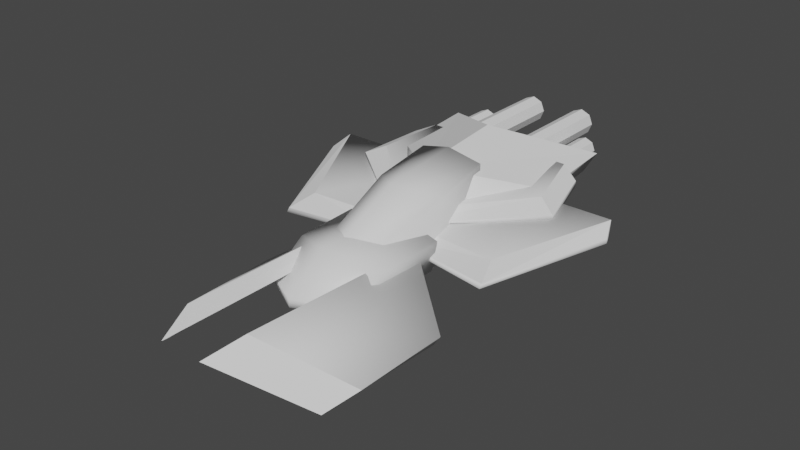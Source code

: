 # Source: starshipOmega.blend  (saved by Blender 2.80.55; exported with 4.5.12 LTS)
import bpy
from mathutils import Matrix  # noqa: F401  (used for matrix-valued properties, if any)

bpy.ops.wm.read_factory_settings(use_empty=True)
scene = bpy.context.scene
scene.name = 'Scene'

# ---- collections
col_collection = bpy.data.collections.new('Collection'); scene.collection.children.link(col_collection)

# ---- world
world_world = bpy.data.worlds.new('World'); scene.world = world_world
world_world.use_nodes = True; world_world.node_tree.nodes.clear()
_N = world_world.node_tree.nodes; _L = world_world.node_tree.links
n0 = _N.new('ShaderNodeOutputWorld'); n0.name = 'World Output'; n0.location = (300, 300)
n1 = _N.new('ShaderNodeBackground'); n1.name = 'Background'; n1.location = (10, 300)
n1.inputs[0].default_value = (0.05088, 0.05088, 0.05088, 1.0)
_L.new(n1.outputs[0], n0.inputs[0])
n0.is_active_output = True
world_world.color = (0.05088, 0.05088, 0.05088)
world_world.use_sun_shadow = False
world_world.sun_shadow_jitter_overblur = 0.0

# ---- meshes
me_cube_001 = bpy.data.meshes.new('Cube.001')
me_cube_001.from_pydata([(0.0, -1.165, -0.6499), (0.0, -1.176, 0.3062), (0.0, 0.9535, -0.636), (0.0, 1.042, 0.279), (1.129, -1.167, -0.6553), (1.148, -0.5733, -0.03964), (1.18, 0.8071, -0.6381), (1.179, 0.986, -0.02495), (0.0, 0.4036, -1.029), (0.0, 0.9076, 0.9337), (0.0, 2.932, -0.8496), (0.0, 2.86, 1.13), (0.7737, 0.3104, -1.029), (0.8551, 1.615, 0.657), (0.7781, 3.018, -0.8145), (0.7848, 2.96, 0.9193), (0.0, 1.625, -0.1666), (0.0, 1.484, 0.1481), (0.0, 4.895, 0.2032), (0.0, 4.879, 0.5316), (2.153, 3.3, 0.09871), (2.154, 3.299, 0.4305), (1.801, 4.722, 0.2704), (1.802, 4.718, 0.6027), (0.0, 1.355, -0.5689), (0.0, 1.346, -0.1225), (0.5423, 3.749, -0.2725), (0.5441, 3.741, 0.1814), (3.63, 3.682, 0.2149), (3.628, 3.669, -0.2512), (2.439, 0.9146, -0.5167), (2.415, 1.141, -0.07846), (0.0, 0.9245, -1.111), (0.0, 0.7651, 0.75), (0.0, 4.464, -0.8186), (0.0, 4.475, 0.9988), (0.5105, 0.9275, -1.071), (0.6286, 0.9303, 0.255), (0.5985, 4.379, -0.812), (0.6024, 4.368, 0.6708), (2.028, -3.414, -1.451), (0.5071, -4.81, -0.241), (2.172, -0.3585, -1.435), (0.6142, 0.693, -0.3578), (0.8996, 0.6459, -0.1133), (2.395, -0.4368, -1.118), (2.311, -2.644, -1.201), (0.7925, -3.93, 0.01348), (0.0, -2.126, -0.6028), (0.0, -2.128, -0.4151), (0.994, -1.568, -0.5054), (0.9928, -1.566, -0.6303), (0.0, -0.4562, -0.8472), (0.0, -0.7665, 0.1983), (0.5963, -0.2993, 0.05709), (0.5208, -0.5217, -0.8569), (0.0, 0.9686, -0.3215), (0.0, 0.9702, -0.4095), (3.802, 3.248, -0.01488), (3.801, 3.246, -0.1066), (2.635, 0.4654, -0.3665), (2.634, 0.5303, -0.2859), (0.0, 1.42, -0.1793), (0.0, 1.095, -0.06149), (2.25, 4.51, 0.3976), (2.25, 4.508, 0.2557), (2.599, 3.063, 0.08017), (2.599, 3.064, 0.2205), (0.0, 1.266, -0.03204), (0.0, 4.123, 0.2963), (1.696, 3.008, -0.2427), (1.681, 5.8, 0.02371), (0.0, 1.973, 0.9827), (0.0, 4.292, 1.202), (1.975, 5.839, 0.5333), (1.981, 3.792, 0.3756), (0.0, 2.918, -0.4757), (0.7794, 3.008, -0.4871), (1.066, 0.4917, -0.7205), (0.0, -0.8252, -0.6526), (0.4397, -0.8288, -0.6867), (0.0, 0.4182, -0.7613), (0.0, 4.476, -0.5088), (0.5992, 4.377, -0.5489), (0.8593, 0.4282, -0.8507)], [], [(2, 3, 7, 6), (6, 7, 5, 4), (5, 1, 49, 50), (2, 6, 4, 0), (7, 3, 1, 5), (76, 11, 15, 77), (77, 15, 13, 78), (8, 12, 55, 52), (10, 14, 12, 8), (15, 11, 9, 13), (18, 19, 23, 22), (21, 17, 63, 67), (22, 23, 64, 65), (18, 22, 20, 16), (23, 19, 17, 21), (26, 24, 25, 27), (25, 24, 57, 56), (30, 29, 59, 60), (24, 26, 29, 30), (27, 25, 31, 28), (26, 27, 28, 29), (82, 35, 39, 83), (83, 39, 37, 84), (84, 37, 33, 81), (34, 38, 36, 32), (39, 35, 33, 37), (42, 40, 41, 43), (45, 44, 47, 46), (41, 40, 46, 47), (40, 42, 45, 46), (43, 41, 47, 44), (42, 43, 44, 45), (51, 50, 49, 48), (4, 5, 50, 51), (0, 4, 51, 48), (80, 54, 53, 79), (13, 9, 53, 54), (78, 13, 54, 80), (59, 58, 61, 60), (56, 57, 60, 61), (24, 30, 60, 57), (28, 31, 61, 58), (29, 28, 58, 59), (31, 25, 56, 61), (65, 64, 67, 66), (66, 67, 63, 62), (20, 22, 65, 66), (16, 20, 66, 62), (23, 21, 67, 64), (71, 70, 68, 69), (74, 73, 72, 75), (70, 71, 74, 75), (68, 70, 75, 72), (71, 69, 73, 74), (12, 78, 80, 55), (55, 80, 79, 52), (14, 77, 78, 12), (10, 76, 77, 14), (36, 84, 81, 32), (38, 83, 84, 36), (34, 82, 83, 38)])
me_cube_001.polygons.foreach_set('use_smooth', [1, 1, 1, 1, 1, 1, 1, 1, 1, 1, 1, 0, 1, 1, 1, 1, 1, 1, 1, 1, 1, 1, 1, 1, 1, 1, 1, 1, 0, 1, 0, 1, 1, 1, 1, 1, 1, 1, 1, 1, 1, 0, 1, 0, 1, 1, 1, 1, 0, 1, 0, 1, 1, 1, 1, 1, 1, 1, 1, 1, 1])
_uv = me_cube_001.uv_layers.new(name='UVMap')
_uv.uv.foreach_set('vector', [0.7396, 0.3649, 0.6706, 0.3658, 0.6931, 0.2787, 0.7396, 0.2768, 0.3184, 0.9254, 0.2836, 0.9426, 0.2614, 0.83, 0.2907, 0.7827, 0.09286, 0.7661, 0.003144, 0.7209, 0.02141, 0.6435, 0.09391, 0.6877, 0.2573, 0.9223, 0.1771, 0.9139, 0.1793, 0.7678, 0.2561, 0.7656, 0.09391, 0.8805, 0.002735, 0.8829, 0.003144, 0.7209, 0.09286, 0.7661, 0.6181, 0.3062, 0.6181, 0.4249, 0.5606, 0.4101, 0.561, 0.3061, 0.8331, 0.7241, 0.746, 0.7185, 0.7475, 0.5299, 0.8229, 0.5433, 0.9813, 0.5295, 0.9287, 0.5251, 0.9499, 0.4633, 0.9857, 0.4665, 0.9914, 0.7169, 0.9398, 0.726, 0.9287, 0.5251, 0.9813, 0.5295, 0.9248, 0.7364, 0.8636, 0.7314, 0.8587, 0.5478, 0.9208, 0.5451, 0.4992, 0.9061, 0.4746, 0.9054, 0.472, 0.7715, 0.4969, 0.7721, 0.4495, 0.5538, 0.6008, 0.6924, 0.5968, 0.7233, 0.4134, 0.573, 0.4969, 0.7721, 0.472, 0.7715, 0.4885, 0.7369, 0.4992, 0.7371, 0.7381, 0.2664, 0.6185, 0.2515, 0.5941, 0.1451, 0.7377, 0.02299, 0.4748, 0.4485, 0.6008, 0.4397, 0.6008, 0.6924, 0.4495, 0.5538, 0.1958, 0.4709, 0.2018, 0.6519, 0.1875, 0.6535, 0.1813, 0.4724, 0.1875, 0.6535, 0.2018, 0.6519, 0.2019, 0.6802, 0.1991, 0.6805, 0.4392, 0.7649, 0.4392, 0.9855, 0.4142, 0.9613, 0.4125, 0.7394, 0.2018, 0.6519, 0.1958, 0.4709, 0.4012, 0.434, 0.3682, 0.6503, 0.2443, 0.05132, 0.2443, 0.2345, 0.07544, 0.2117, 0.03046, 0.007674, 0.4047, 0.9224, 0.3706, 0.9219, 0.3697, 0.6948, 0.4047, 0.6951, 0.6672, 0.3012, 0.6672, 0.4127, 0.6212, 0.3884, 0.6216, 0.2982, 0.8596, 0.008652, 0.9351, 0.009051, 0.9351, 0.26, 0.8802, 0.2941, 0.8378, 0.009797, 0.8036, 0.06456, 0.746, 0.06559, 0.7751, 0.01792, 0.11, 0.6453, 0.1502, 0.6518, 0.1443, 0.908, 0.1109, 0.9083, 0.8378, 0.3185, 0.7894, 0.3364, 0.746, 0.06559, 0.8036, 0.06456, 0.4121, 0.3437, 0.4152, 0.1173, 0.5546, 0.0122, 0.5546, 0.419, 0.2561, 0.09323, 0.3892, 0.01207, 0.3912, 0.346, 0.2558, 0.256, 0.4034, 0.4146, 0.2681, 0.3164, 0.2558, 0.256, 0.3912, 0.346, 0.4703, 0.7386, 0.4703, 0.964, 0.441, 0.9592, 0.4445, 0.7967, 0.4034, 0.01272, 0.4034, 0.4146, 0.3912, 0.346, 0.3892, 0.01207, 0.5302, 0.7379, 0.5302, 0.8869, 0.503, 0.8789, 0.5009, 0.7363, 0.2885, 0.752, 0.2807, 0.7527, 0.3068, 0.6965, 0.3184, 0.6953, 0.2907, 0.7827, 0.2614, 0.83, 0.2807, 0.7527, 0.2885, 0.752, 0.2561, 0.7656, 0.1793, 0.7678, 0.1892, 0.7381, 0.2573, 0.6947, 0.9248, 0.4401, 0.92, 0.4878, 0.8742, 0.4896, 0.8927, 0.4406, 0.9208, 0.5451, 0.8587, 0.5478, 0.8742, 0.4896, 0.92, 0.4878, 0.8229, 0.5433, 0.7475, 0.5299, 0.791, 0.479, 0.841, 0.4398, 0.4142, 0.9613, 0.4087, 0.9626, 0.4091, 0.745, 0.4125, 0.7394, 0.2344, 0.263, 0.2321, 0.2635, 0.04423, 0.2589, 0.04718, 0.2537, 0.2018, 0.6519, 0.3682, 0.6503, 0.3825, 0.6805, 0.2019, 0.6802, 0.03046, 0.007674, 0.07544, 0.2117, 0.04718, 0.2537, 0.007115, 0.03786, 0.4392, 0.9855, 0.4114, 0.9924, 0.4087, 0.9626, 0.4142, 0.9613, 0.07544, 0.2117, 0.2443, 0.2345, 0.2344, 0.263, 0.04718, 0.2537, 0.9982, 0.2988, 0.9902, 0.3021, 0.9396, 0.2126, 0.9476, 0.2094, 0.9476, 0.2094, 0.9396, 0.2126, 0.9806, 0.008798, 0.9982, 0.02746, 0.5941, 0.1451, 0.6185, 0.2515, 0.5883, 0.235, 0.5641, 0.1269, 0.7377, 0.02299, 0.5941, 0.1451, 0.5641, 0.1269, 0.7381, 0.00776, 0.4748, 0.4485, 0.4495, 0.5538, 0.4134, 0.573, 0.4386, 0.4656, 0.7389, 0.4412, 0.7389, 0.6487, 0.611, 0.7742, 0.6103, 0.5615, 0.1646, 0.626, 0.004794, 0.517, 0.00533, 0.3449, 0.1646, 0.4745, 0.3672, 0.6942, 0.3672, 0.8981, 0.3236, 0.9037, 0.3214, 0.7541, 0.02852, 0.2815, 0.1578, 0.4095, 0.1646, 0.4745, 0.00533, 0.3449, 0.1921, 0.4051, 0.1713, 0.2989, 0.2355, 0.2753, 0.2355, 0.4128, 0.8534, 0.5274, 0.8229, 0.5433, 0.841, 0.4398, 0.8495, 0.4634, 0.9499, 0.4633, 0.9604, 0.4408, 0.9914, 0.4398, 0.9857, 0.4665, 0.8534, 0.7254, 0.8331, 0.7241, 0.8229, 0.5433, 0.8534, 0.5274, 0.6181, 0.2786, 0.6181, 0.3062, 0.561, 0.3061, 0.5611, 0.2819, 0.1443, 0.908, 0.1597, 0.944, 0.09848, 0.944, 0.1109, 0.9083, 0.8433, 0.008566, 0.8596, 0.008652, 0.8802, 0.2941, 0.8483, 0.2619, 0.6671, 0.2782, 0.6672, 0.3012, 0.6216, 0.2982, 0.6216, 0.2787])
me_cube_001.use_remesh_preserve_volume = False
me_cube_001.use_remesh_preserve_attributes = False
me_cube_001.use_mirror_vertex_groups = False
me_cube_001.update()
me_cube_003 = bpy.data.meshes.new('Cube.003')
me_cube_003.from_pydata([(1.397, 6.28, 0.6287), (1.397, 4.874, 0.6287), (1.581, 6.28, 0.5526), (1.581, 4.874, 0.5526), (1.657, 6.28, 0.3689), (1.657, 4.874, 0.3689), (1.581, 6.28, 0.1852), (1.581, 4.874, 0.1852), (1.397, 6.28, 0.109), (1.397, 4.874, 0.109), (1.213, 6.28, 0.1852), (1.213, 4.874, 0.1852), (1.137, 6.28, 0.3689), (1.137, 4.874, 0.3689), (1.213, 6.28, 0.5526), (1.213, 4.874, 0.5526), (0.6878, 7.234, 0.8684), (0.6878, 4.672, 0.8684), (0.9079, 7.234, 0.7772), (0.9079, 4.672, 0.7772), (0.9991, 7.234, 0.5571), (0.9991, 4.672, 0.5571), (0.9079, 7.234, 0.337), (0.9079, 4.672, 0.337), (0.6878, 7.234, 0.2458), (0.6878, 4.672, 0.2458), (0.4676, 7.234, 0.337), (0.4676, 4.672, 0.337), (0.3764, 7.234, 0.5571), (0.3764, 4.672, 0.5571), (0.4676, 7.234, 0.7772), (0.4676, 4.672, 0.7772), (0.0, 5.56, 0.1631), (0.0, 4.332, 0.1631), (0.3476, 5.56, 0.03506), (0.3476, 4.332, 0.03506), (0.4756, 5.56, -0.2741), (0.4756, 4.332, -0.2741), (0.3476, 5.56, -0.5833), (0.3476, 4.332, -0.5833), (0.0, 5.56, -0.7113), (0.0, 4.332, -0.7113), (0.0, 5.56, -0.5833), (0.0, 4.332, -0.5833), (0.0, 5.56, -0.2741), (0.0, 4.332, -0.2741), (0.0, 5.56, 0.03506), (0.0, 4.332, 0.03506), (0.0, 5.915, 0.01097), (0.0, 5.136, 0.01097), (0.2117, 5.915, -0.07026), (0.2117, 5.136, -0.07026), (0.2929, 5.915, -0.2664), (0.2929, 5.136, -0.2664), (0.2117, 5.915, -0.4624), (0.2117, 5.136, -0.4624), (0.0, 5.915, -0.5437), (0.0, 5.136, -0.5437), (0.0, 5.915, -0.4624), (0.0, 5.136, -0.4624), (0.0, 5.915, -0.2664), (0.0, 5.136, -0.2664), (0.0, 5.915, -0.07026), (0.0, 5.136, -0.07026)], [], [(0, 1, 3, 2), (2, 3, 5, 4), (4, 5, 7, 6), (6, 7, 9, 8), (8, 9, 11, 10), (10, 11, 13, 12), (3, 1, 15, 13, 11, 9, 7, 5), (12, 13, 15, 14), (14, 15, 1, 0), (0, 2, 4, 6, 8, 10, 12, 14), (16, 17, 19, 18), (18, 19, 21, 20), (20, 21, 23, 22), (22, 23, 25, 24), (24, 25, 27, 26), (26, 27, 29, 28), (19, 17, 31, 29, 27, 25, 23, 21), (28, 29, 31, 30), (30, 31, 17, 16), (16, 18, 20, 22, 24, 26, 28, 30), (32, 33, 35, 34), (34, 35, 37, 36), (36, 37, 39, 38), (38, 39, 41, 40), (35, 33, 47, 45, 43, 41, 39, 37), (32, 34, 36, 38, 40, 42, 44, 46), (48, 49, 51, 50), (50, 51, 53, 52), (52, 53, 55, 54), (54, 55, 57, 56), (51, 49, 63, 61, 59, 57, 55, 53), (48, 50, 52, 54, 56, 58, 60, 62)])
_uv = me_cube_003.uv_layers.new(name='UVMap')
_uv.uv.foreach_set('vector', [1.0, 0.5, 1.0, 1.0, 0.875, 1.0, 0.875, 0.5, 0.875, 0.5, 0.875, 1.0, 0.75, 1.0, 0.75, 0.5, 0.75, 0.5, 0.75, 1.0, 0.625, 1.0, 0.625, 0.5, 0.625, 0.5, 0.625, 1.0, 0.5, 1.0, 0.5, 0.5, 0.5, 0.5, 0.5, 1.0, 0.375, 1.0, 0.375, 0.5, 0.375, 0.5, 0.375, 1.0, 0.25, 1.0, 0.25, 0.5, 0.4197, 0.4197, 0.25, 0.49, 0.08029, 0.4197, 0.01, 0.25, 0.08029, 0.08029, 0.25, 0.01, 0.4197, 0.08029, 0.49, 0.25, 0.25, 0.5, 0.25, 1.0, 0.125, 1.0, 0.125, 0.5, 0.125, 0.5, 0.125, 1.0, 0.0, 1.0, 0.0, 0.5, 0.75, 0.49, 0.9197, 0.4197, 0.99, 0.25, 0.9197, 0.08029, 0.75, 0.01, 0.5803, 0.08029, 0.51, 0.25, 0.5803, 0.4197, 1.0, 0.5, 1.0, 1.0, 0.875, 1.0, 0.875, 0.5, 0.875, 0.5, 0.875, 1.0, 0.75, 1.0, 0.75, 0.5, 0.75, 0.5, 0.75, 1.0, 0.625, 1.0, 0.625, 0.5, 0.625, 0.5, 0.625, 1.0, 0.5, 1.0, 0.5, 0.5, 0.5, 0.5, 0.5, 1.0, 0.375, 1.0, 0.375, 0.5, 0.375, 0.5, 0.375, 1.0, 0.25, 1.0, 0.25, 0.5, 0.4197, 0.4197, 0.25, 0.49, 0.08029, 0.4197, 0.01, 0.25, 0.08029, 0.08029, 0.25, 0.01, 0.4197, 0.08029, 0.49, 0.25, 0.25, 0.5, 0.25, 1.0, 0.125, 1.0, 0.125, 0.5, 0.125, 0.5, 0.125, 1.0, 0.0, 1.0, 0.0, 0.5, 0.75, 0.49, 0.9197, 0.4197, 0.99, 0.25, 0.9197, 0.08029, 0.75, 0.01, 0.5803, 0.08029, 0.51, 0.25, 0.5803, 0.4197, 1.0, 0.5, 1.0, 1.0, 0.875, 1.0, 0.875, 0.5, 0.875, 0.5, 0.875, 1.0, 0.75, 1.0, 0.75, 0.5, 0.75, 0.5, 0.75, 1.0, 0.625, 1.0, 0.625, 0.5, 0.625, 0.5, 0.625, 1.0, 0.5, 1.0, 0.5, 0.5, 0.4197, 0.4197, 0.25, 0.49, 0.08029, 0.4197, 0.01, 0.25, 0.08029, 0.08029, 0.25, 0.01, 0.4197, 0.08029, 0.49, 0.25, 0.75, 0.49, 0.9197, 0.4197, 0.99, 0.25, 0.9197, 0.08029, 0.75, 0.01, 0.5803, 0.08029, 0.51, 0.25, 0.5803, 0.4197, 1.0, 0.5, 1.0, 1.0, 0.875, 1.0, 0.875, 0.5, 0.875, 0.5, 0.875, 1.0, 0.75, 1.0, 0.75, 0.5, 0.75, 0.5, 0.75, 1.0, 0.625, 1.0, 0.625, 0.5, 0.625, 0.5, 0.625, 1.0, 0.5, 1.0, 0.5, 0.5, 0.4197, 0.4197, 0.25, 0.49, 0.08029, 0.4197, 0.01, 0.25, 0.08029, 0.08029, 0.25, 0.01, 0.4197, 0.08029, 0.49, 0.25, 0.75, 0.49, 0.9197, 0.4197, 0.99, 0.25, 0.9197, 0.08029, 0.75, 0.01, 0.5803, 0.08029, 0.51, 0.25, 0.5803, 0.4197])
me_cube_003.use_remesh_preserve_volume = False
me_cube_003.use_remesh_preserve_attributes = False
me_cube_003.use_mirror_vertex_groups = False
me_cube_003.update()

# ---- objects
ob_cube = bpy.data.objects.new('Cube', me_cube_001)
ob_cube_001 = bpy.data.objects.new('Cube.001', me_cube_003)

# ---- transforms, parenting, visibility, modifiers, constraints
ob_cube.location = (0.0, 0.0, 0.0)
ob_cube.lineart.crease_threshold = 0.0
_m = ob_cube.modifiers.new('Mirror', 'MIRROR')
_m.use_clip = True
ob_cube_001.location = (0.0, 0.0, 0.0)
ob_cube_001.lineart.crease_threshold = 0.0
_m = ob_cube_001.modifiers.new('Mirror', 'MIRROR')
_m.use_clip = True

# ---- collection membership
col_collection.objects.link(ob_cube)
col_collection.objects.link(ob_cube_001)

# ---- scene / render settings (as saved in the file)
scene.frame_start = 1; scene.frame_end = 250; scene.frame_set(191)
scene.render.engine = 'BLENDER_EEVEE_NEXT'
scene.cycles.use_denoising = False
scene.cycles.samples = 128
scene.cycles.sampling_pattern = 'TABULATED_SOBOL'
scene.cycles.use_adaptive_sampling = False
scene.cycles.use_light_tree = False
scene.eevee.use_gtao = True
scene.view_settings.view_transform = 'Filmic'
bpy.context.view_layer.update()

# ---- added for rendering (the .blend has no active camera and no usable light): camera, sun
cam_auto = bpy.data.cameras.new('AutoCamera')
cam_auto.lens = 50.0
cam_auto.sensor_width = 36.0
cam_auto.clip_end = 1000.0
ob_auto_camera = bpy.data.objects.new('AutoCamera', cam_auto)
scene.collection.objects.link(ob_auto_camera)
ob_auto_camera.location = (13.4052, -14.8742, 10.5998)
ob_auto_camera.rotation_euler = (1.09748, -7.21219e-08, 0.694738)
scene.camera = ob_auto_camera
light_auto_sun = bpy.data.lights.new('AutoSun', 'SUN')
light_auto_sun.energy = 3.0
light_auto_sun.angle = 0.0523599
ob_auto_sun = bpy.data.objects.new('AutoSun', light_auto_sun)
scene.collection.objects.link(ob_auto_sun)
ob_auto_sun.rotation_euler = (0.872665, 0.174533, 0.523599)
bpy.context.view_layer.update()
